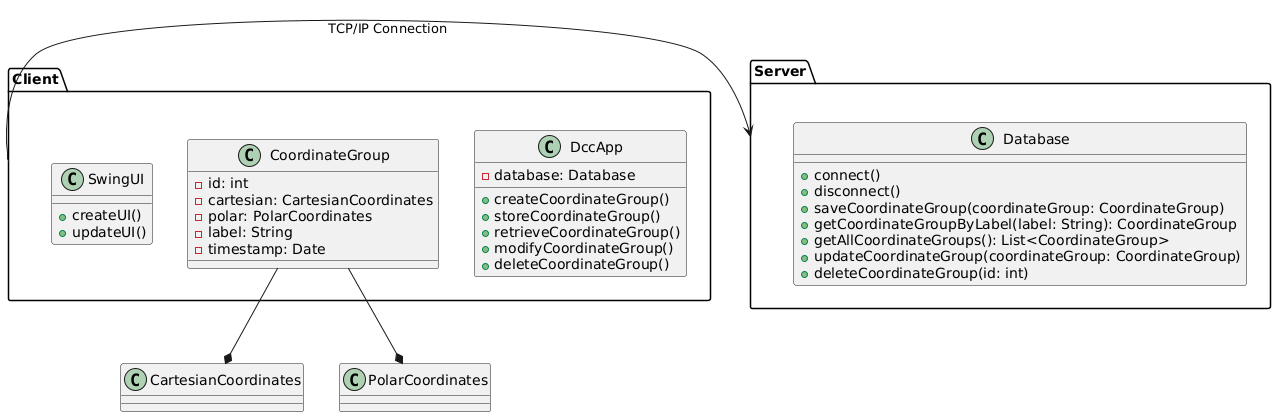

The diagram above was rendered by PlantUML. Its source (embedded in the PNG):
@startuml

package "Client" {
  class DccApp {
    - database: Database
    + createCoordinateGroup()
    + storeCoordinateGroup()
    + retrieveCoordinateGroup()
    + modifyCoordinateGroup()
    + deleteCoordinateGroup()
  }
  
  class CoordinateGroup {
    - id: int
    - cartesian: CartesianCoordinates
    - polar: PolarCoordinates
    - label: String
    - timestamp: Date
  }
  
  class SwingUI {
    + createUI()
    + updateUI()
  }
}

package "Server" {
  class Database {
    + connect()
    + disconnect()
    + saveCoordinateGroup(coordinateGroup: CoordinateGroup)
    + getCoordinateGroupByLabel(label: String): CoordinateGroup
    + getAllCoordinateGroups(): List<CoordinateGroup>
    + updateCoordinateGroup(coordinateGroup: CoordinateGroup)
    + deleteCoordinateGroup(id: int)
  }
}

Client -> Server : TCP/IP Connection
CoordinateGroup --* CartesianCoordinates
CoordinateGroup --* PolarCoordinates

@enduml